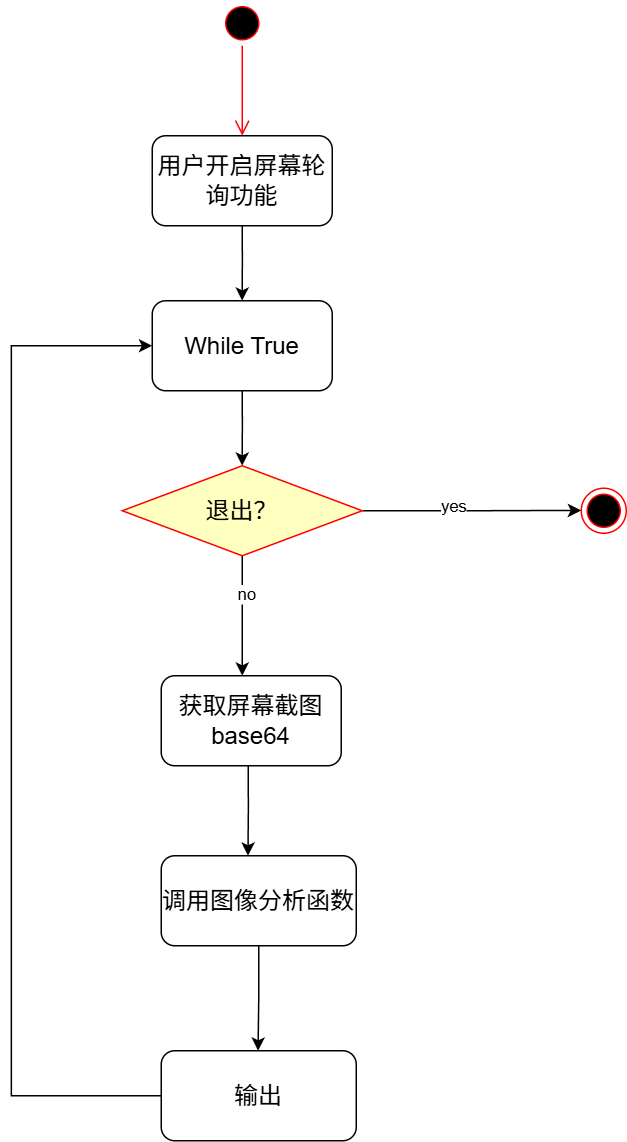

The diagram above was exported from draw.io. Its source (the exported page's mxGraphModel, read from the mxfile embedded in the PNG):
<mxGraphModel dx="1819" dy="1002" grid="1" gridSize="10" guides="1" tooltips="1" connect="1" arrows="1" fold="1" page="1" pageScale="1" pageWidth="827" pageHeight="1169" math="0" shadow="0">
  <root>
    <mxCell id="0" />
    <mxCell id="1" parent="0" />
    <mxCell id="K6AS_NdU3y9JGOPjD2EH-16" parent="1" style="ellipse;html=1;shape=startState;fillColor=#000000;strokeColor=#ff0000;" value="" vertex="1">
      <mxGeometry height="30" width="30" x="399" y="90" as="geometry" />
    </mxCell>
    <mxCell id="K6AS_NdU3y9JGOPjD2EH-17" edge="1" parent="1" source="K6AS_NdU3y9JGOPjD2EH-16" style="edgeStyle=orthogonalEdgeStyle;html=1;verticalAlign=bottom;endArrow=open;endSize=8;strokeColor=#ff0000;rounded=0;" value="">
      <mxGeometry relative="1" as="geometry">
        <mxPoint x="414" y="180" as="targetPoint" />
      </mxGeometry>
    </mxCell>
    <mxCell id="KGBYpeJk4HwOt8bB_AUc-2" edge="1" parent="1" source="KGBYpeJk4HwOt8bB_AUc-1" style="edgeStyle=orthogonalEdgeStyle;rounded=0;orthogonalLoop=1;jettySize=auto;html=1;exitX=0.5;exitY=1;exitDx=0;exitDy=0;">
      <mxGeometry relative="1" as="geometry">
        <mxPoint x="413.9411764705883" y="290" as="targetPoint" />
      </mxGeometry>
    </mxCell>
    <mxCell id="KGBYpeJk4HwOt8bB_AUc-1" parent="1" style="rounded=1;whiteSpace=wrap;html=1;" value="&lt;font style=&quot;font-size: 16px;&quot;&gt;用户开启屏幕轮询功能&lt;/font&gt;" vertex="1">
      <mxGeometry height="60" width="120" x="354" y="180" as="geometry" />
    </mxCell>
    <mxCell id="KGBYpeJk4HwOt8bB_AUc-5" edge="1" parent="1" source="KGBYpeJk4HwOt8bB_AUc-4" style="edgeStyle=orthogonalEdgeStyle;rounded=0;orthogonalLoop=1;jettySize=auto;html=1;exitX=0.5;exitY=1;exitDx=0;exitDy=0;">
      <mxGeometry relative="1" as="geometry">
        <mxPoint x="413.9411764705883" y="400" as="targetPoint" />
      </mxGeometry>
    </mxCell>
    <mxCell id="KGBYpeJk4HwOt8bB_AUc-4" parent="1" style="rounded=1;whiteSpace=wrap;html=1;" value="&lt;font style=&quot;font-size: 16px;&quot;&gt;While True&lt;/font&gt;" vertex="1">
      <mxGeometry height="60" width="120" x="354" y="290" as="geometry" />
    </mxCell>
    <mxCell id="KGBYpeJk4HwOt8bB_AUc-9" edge="1" parent="1" source="KGBYpeJk4HwOt8bB_AUc-6" style="edgeStyle=orthogonalEdgeStyle;rounded=0;orthogonalLoop=1;jettySize=auto;html=1;exitX=1;exitY=0.5;exitDx=0;exitDy=0;">
      <mxGeometry relative="1" as="geometry">
        <mxPoint x="640" y="429.7647058823529" as="targetPoint" />
      </mxGeometry>
    </mxCell>
    <mxCell id="KGBYpeJk4HwOt8bB_AUc-12" connectable="0" parent="KGBYpeJk4HwOt8bB_AUc-9" style="edgeLabel;html=1;align=center;verticalAlign=middle;resizable=0;points=[];" value="yes" vertex="1">
      <mxGeometry relative="1" x="-0.1834" y="4" as="geometry">
        <mxPoint as="offset" />
      </mxGeometry>
    </mxCell>
    <mxCell id="KGBYpeJk4HwOt8bB_AUc-13" edge="1" parent="1" source="KGBYpeJk4HwOt8bB_AUc-6" style="edgeStyle=orthogonalEdgeStyle;rounded=0;orthogonalLoop=1;jettySize=auto;html=1;exitX=0.5;exitY=1;exitDx=0;exitDy=0;">
      <mxGeometry relative="1" as="geometry">
        <mxPoint x="414" y="540" as="targetPoint" />
      </mxGeometry>
    </mxCell>
    <mxCell id="KGBYpeJk4HwOt8bB_AUc-16" connectable="0" parent="KGBYpeJk4HwOt8bB_AUc-13" style="edgeLabel;html=1;align=center;verticalAlign=middle;resizable=0;points=[];" value="no" vertex="1">
      <mxGeometry relative="1" x="-0.3441" y="2" as="geometry">
        <mxPoint as="offset" />
      </mxGeometry>
    </mxCell>
    <mxCell id="KGBYpeJk4HwOt8bB_AUc-6" parent="1" style="rhombus;whiteSpace=wrap;html=1;fontColor=#000000;fillColor=#ffffc0;strokeColor=#ff0000;" value="&lt;font style=&quot;font-size: 16px;&quot;&gt;退出？&lt;/font&gt;" vertex="1">
      <mxGeometry height="60" width="160" x="334" y="400" as="geometry" />
    </mxCell>
    <mxCell id="KGBYpeJk4HwOt8bB_AUc-10" parent="1" style="ellipse;html=1;shape=endState;fillColor=#000000;strokeColor=#ff0000;" value="" vertex="1">
      <mxGeometry height="30" width="30" x="640" y="415" as="geometry" />
    </mxCell>
    <mxCell id="KGBYpeJk4HwOt8bB_AUc-18" edge="1" parent="1" style="edgeStyle=orthogonalEdgeStyle;rounded=0;orthogonalLoop=1;jettySize=auto;html=1;exitX=0.5;exitY=1;exitDx=0;exitDy=0;">
      <mxGeometry relative="1" as="geometry">
        <mxPoint x="418" y="600" as="sourcePoint" />
        <mxPoint x="417.82352941176487" y="660" as="targetPoint" />
      </mxGeometry>
    </mxCell>
    <mxCell id="KGBYpeJk4HwOt8bB_AUc-17" parent="1" style="rounded=1;whiteSpace=wrap;html=1;" value="&lt;font style=&quot;font-size: 16px;&quot;&gt;获取屏幕截图base64&lt;/font&gt;" vertex="1">
      <mxGeometry height="60" width="120" x="360" y="540" as="geometry" />
    </mxCell>
    <mxCell id="KGBYpeJk4HwOt8bB_AUc-22" edge="1" parent="1" source="KGBYpeJk4HwOt8bB_AUc-19" style="edgeStyle=orthogonalEdgeStyle;rounded=0;orthogonalLoop=1;jettySize=auto;html=1;exitX=0.5;exitY=1;exitDx=0;exitDy=0;">
      <mxGeometry relative="1" as="geometry">
        <mxPoint x="424.52941176470586" y="790" as="targetPoint" />
      </mxGeometry>
    </mxCell>
    <mxCell id="KGBYpeJk4HwOt8bB_AUc-19" parent="1" style="rounded=1;whiteSpace=wrap;html=1;" value="&lt;font style=&quot;font-size: 16px;&quot;&gt;调用图像分析函数&lt;/font&gt;" vertex="1">
      <mxGeometry height="60" width="130" x="360" y="660" as="geometry" />
    </mxCell>
    <mxCell id="KGBYpeJk4HwOt8bB_AUc-24" edge="1" parent="1" source="KGBYpeJk4HwOt8bB_AUc-23" style="edgeStyle=orthogonalEdgeStyle;rounded=0;orthogonalLoop=1;jettySize=auto;html=1;exitX=0;exitY=0.5;exitDx=0;exitDy=0;entryX=0;entryY=0.5;entryDx=0;entryDy=0;" target="KGBYpeJk4HwOt8bB_AUc-4">
      <mxGeometry relative="1" as="geometry">
        <Array as="points">
          <mxPoint x="260" y="820" />
          <mxPoint x="260" y="320" />
        </Array>
        <mxPoint x="230" y="310" as="targetPoint" />
      </mxGeometry>
    </mxCell>
    <mxCell id="KGBYpeJk4HwOt8bB_AUc-23" parent="1" style="rounded=1;whiteSpace=wrap;html=1;" value="&lt;font style=&quot;font-size: 16px;&quot;&gt;输出&lt;/font&gt;" vertex="1">
      <mxGeometry height="60" width="130" x="360" y="790" as="geometry" />
    </mxCell>
  </root>
</mxGraphModel>